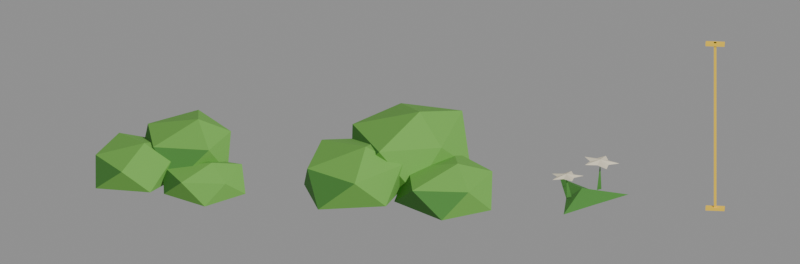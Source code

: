 # Source: BE_Nature_Undergrowth_mesh.blend  (saved by Blender 5.2.45; exported with 4.5.12 LTS)
import bpy
from mathutils import Matrix  # noqa: F401  (used for matrix-valued properties, if any)

bpy.ops.wm.read_factory_settings(use_empty=True)
scene = bpy.context.scene
scene.name = 'UNDER_REVIEW_Lineup'

# ---- materials (node trees are filled in below, after node groups)
mat_under_6fae4a = bpy.data.materials.new('UNDER_6FAE4A')
mat_under_6fae4a.diffuse_color = (0.159, 0.4233, 0.06848, 1.0)
mat_under_4c8a3a = bpy.data.materials.new('UNDER_4C8A3A')
mat_under_4c8a3a.diffuse_color = (0.07227, 0.2542, 0.04231, 1.0)
mat_under_f2e7cc = bpy.data.materials.new('UNDER_F2E7CC')
mat_under_f2e7cc.diffuse_color = (0.8879, 0.7991, 0.6038, 1.0)
mat_under_ffd43b = bpy.data.materials.new('UNDER_FFD43B')
mat_under_ffd43b.diffuse_color = (1.0, 0.6584, 0.04374, 1.0)

# ---- material node trees
mat_under_6fae4a.use_nodes = True; mat_under_6fae4a.node_tree.nodes.clear()
_N = mat_under_6fae4a.node_tree.nodes; _L = mat_under_6fae4a.node_tree.links
n0 = _N.new('ShaderNodeBsdfPrincipled'); n0.name = 'Principled BSDF'; n0.location = (-200, 100)
n0.inputs[0].default_value = (0.159, 0.4233, 0.06848, 1.0)
n0.inputs[2].default_value = 0.85
n0.inputs[10].default_value = 0.005
n1 = _N.new('ShaderNodeOutputMaterial'); n1.name = 'Material Output'; n1.location = (200, 100)
_L.new(n0.outputs[0], n1.inputs[0])
n1.is_active_output = True
mat_under_4c8a3a.use_nodes = True; mat_under_4c8a3a.node_tree.nodes.clear()
_N = mat_under_4c8a3a.node_tree.nodes; _L = mat_under_4c8a3a.node_tree.links
n0 = _N.new('ShaderNodeBsdfPrincipled'); n0.name = 'Principled BSDF'; n0.location = (-200, 100)
n0.inputs[0].default_value = (0.07227, 0.2542, 0.04231, 1.0)
n0.inputs[2].default_value = 0.85
n0.inputs[10].default_value = 0.005
n1 = _N.new('ShaderNodeOutputMaterial'); n1.name = 'Material Output'; n1.location = (200, 100)
_L.new(n0.outputs[0], n1.inputs[0])
n1.is_active_output = True
mat_under_f2e7cc.use_nodes = True; mat_under_f2e7cc.node_tree.nodes.clear()
_N = mat_under_f2e7cc.node_tree.nodes; _L = mat_under_f2e7cc.node_tree.links
n0 = _N.new('ShaderNodeBsdfPrincipled'); n0.name = 'Principled BSDF'; n0.location = (-200, 100)
n0.inputs[0].default_value = (0.8879, 0.7991, 0.6038, 1.0)
n0.inputs[2].default_value = 0.85
n0.inputs[10].default_value = 0.005
n1 = _N.new('ShaderNodeOutputMaterial'); n1.name = 'Material Output'; n1.location = (200, 100)
_L.new(n0.outputs[0], n1.inputs[0])
n1.is_active_output = True
mat_under_ffd43b.use_nodes = True; mat_under_ffd43b.node_tree.nodes.clear()
_N = mat_under_ffd43b.node_tree.nodes; _L = mat_under_ffd43b.node_tree.links
n0 = _N.new('ShaderNodeBsdfPrincipled'); n0.name = 'Principled BSDF'; n0.location = (-200, 100)
n0.inputs[0].default_value = (1.0, 0.6584, 0.04374, 1.0)
n0.inputs[2].default_value = 0.85
n0.inputs[10].default_value = 0.005
n1 = _N.new('ShaderNodeOutputMaterial'); n1.name = 'Material Output'; n1.location = (200, 100)
_L.new(n0.outputs[0], n1.inputs[0])
n1.is_active_output = True

# ---- cameras
cam_under_review_camera_002 = bpy.data.cameras.new('UNDER_REVIEW_Camera.002')
cam_under_review_camera_002.type = 'ORTHO'
cam_under_review_camera_002.ortho_scale = 21.0

# ---- meshes
me_be_nature_busha_geometry_001 = bpy.data.meshes.new('BE_Nature_BushA_Geometry.001')
me_be_nature_busha_geometry_001.from_pydata([(0.2487, -0.01668, 0.4271), (-0.7051, 0.9807, 0.4633), (-1.917, 0.3593, 0.3636), (-1.944, -0.8882, 0.4104), (-0.4899, -1.106, 0.4712), (-0.1083, 0.5598, 1.109), (-1.464, 0.8539, 1.146), (-2.0, -0.2162, 1.046), (-1.238, -1.184, 1.093), (0.01123, -0.6355, 1.154), (-1.19, 0.06237, 0.0), (-0.7117, -0.2663, 1.483), (1.394, 1.233, 0.6754), (-0.2168, 1.298, 0.5882), (-0.8853, 0.1711, 0.5358), (0.1706, -0.8546, 0.6666), (1.467, -0.09432, 0.6102), (0.5733, 1.5, 1.57), (-0.7019, 0.7995, 1.482), (-0.4664, -0.374, 1.43), (1.02, -0.6662, 1.561), (1.508, 0.5192, 1.504), (0.1433, 0.5511, 0.05627), (0.67, 0.2075, 2.0), (2.0, -0.8546, 0.4025), (1.345, 0.06392, 0.3226), (0.08344, 0.06536, 0.375), (-0.134, -1.047, 0.4113), (0.9784, -1.5, 0.3287), (1.861, -0.2724, 0.9672), (0.7599, 0.1205, 0.8873), (-0.2057, -0.4744, 0.9397), (0.3546, -1.427, 0.976), (1.501, -1.248, 0.8934), (0.6743, -0.4968, 0.02558), (1.103, -0.7806, 1.253)], [], [(1, 5, 0), (2, 6, 1), (3, 7, 2), (4, 8, 3), (0, 9, 4), (10, 1, 0), (10, 2, 1), (10, 3, 2), (10, 4, 3), (10, 0, 4), (11, 5, 6), (11, 6, 7), (11, 7, 8), (11, 8, 9), (11, 9, 5), (13, 17, 12), (14, 18, 13), (15, 19, 14), (16, 20, 15), (12, 21, 16), (22, 13, 12), (22, 14, 13), (22, 15, 14), (22, 16, 15), (22, 12, 16), (23, 17, 18), (23, 18, 19), (23, 19, 20), (23, 20, 21), (23, 21, 17), (25, 29, 24), (26, 30, 25), (27, 31, 26), (28, 32, 27), (24, 33, 28), (34, 25, 24), (34, 26, 25), (34, 27, 26), (34, 28, 27), (34, 24, 28), (35, 29, 30), (35, 30, 31), (35, 31, 32), (35, 32, 33), (35, 33, 29), (1, 6, 5), (2, 7, 6), (3, 8, 7), (4, 9, 8), (0, 5, 9), (13, 18, 17), (14, 19, 18), (15, 20, 19), (16, 21, 20), (12, 17, 21), (25, 30, 29), (26, 31, 30), (27, 32, 31), (28, 33, 32), (24, 29, 33)])
me_be_nature_busha_geometry_001.polygons.foreach_set('material_index', [0, 1, 1, 0, 0, 1, 1, 1, 1, 1, 0, 0, 0, 0, 0, 0, 1, 1, 0, 0, 1, 1, 1, 1, 1, 0, 0, 0, 0, 0, 0, 1, 1, 0, 0, 1, 1, 1, 1, 1, 0, 0, 0, 0, 0, 0, 1, 1, 0, 0, 0, 1, 1, 0, 0, 0, 1, 1, 0, 0])
me_be_nature_busha_geometry_001.materials.append(mat_under_6fae4a)
me_be_nature_busha_geometry_001.materials.append(mat_under_4c8a3a)
me_be_nature_busha_geometry_001.update()
me_be_nature_bushb_geometry_001 = bpy.data.meshes.new('BE_Nature_BushB_Geometry.001')
me_be_nature_bushb_geometry_001.from_pydata([(0.3002, -0.04083, 0.5913), (-1.293, 0.746, 0.562), (-2.5, -0.3222, 0.46), (-2.008, -1.874, 0.5742), (-0.2459, -1.568, 0.5812), (-0.3891, 0.5665, 1.472), (-2.088, 0.3636, 1.443), (-2.358, -1.062, 1.341), (-1.033, -2.0, 1.455), (0.1269, -0.8769, 1.462), (-1.427, -0.3667, 0.0), (-0.8392, -0.7819, 1.915), (1.824, 0.3851, 0.7885), (0.7166, 1.988, 0.6384), (-1.007, 1.706, 0.6524), (-1.261, -0.3367, 0.7908), (0.4435, -0.9134, 0.6617), (1.523, 1.452, 1.877), (-0.1323, 2.0, 1.727), (-1.308, 0.7309, 1.741), (-0.4712, -0.9861, 1.879), (1.123, -0.385, 1.75), (-0.1192, 0.8664, 0.0338), (0.4872, 0.3475, 2.4), (2.107, 0.3233, 0.438), (0.6437, 0.3175, 0.3859), (-0.06191, -1.126, 0.4918), (1.257, -1.991, 0.4558), (2.5, -1.191, 0.3799), (1.36, 0.5391, 1.164), (0.2438, -0.3137, 1.112), (0.4727, -1.826, 1.217), (1.942, -1.724, 1.181), (2.466, -0.391, 1.106), (1.081, -0.4903, 0.0), (1.592, -0.9055, 1.577)], [], [(1, 5, 0), (2, 6, 1), (3, 7, 2), (4, 8, 3), (0, 9, 4), (10, 1, 0), (10, 2, 1), (10, 3, 2), (10, 4, 3), (10, 0, 4), (11, 5, 6), (11, 6, 7), (11, 7, 8), (11, 8, 9), (11, 9, 5), (13, 17, 12), (14, 18, 13), (15, 19, 14), (16, 20, 15), (12, 21, 16), (22, 13, 12), (22, 14, 13), (22, 15, 14), (22, 16, 15), (22, 12, 16), (23, 17, 18), (23, 18, 19), (23, 19, 20), (23, 20, 21), (23, 21, 17), (25, 29, 24), (26, 30, 25), (27, 31, 26), (28, 32, 27), (24, 33, 28), (34, 25, 24), (34, 26, 25), (34, 27, 26), (34, 28, 27), (34, 24, 28), (35, 29, 30), (35, 30, 31), (35, 31, 32), (35, 32, 33), (35, 33, 29), (1, 6, 5), (2, 7, 6), (3, 8, 7), (4, 9, 8), (0, 5, 9), (13, 18, 17), (14, 19, 18), (15, 20, 19), (16, 21, 20), (12, 17, 21), (25, 30, 29), (26, 31, 30), (27, 32, 31), (28, 33, 32), (24, 29, 33)])
me_be_nature_bushb_geometry_001.polygons.foreach_set('material_index', [0, 1, 1, 0, 0, 1, 1, 1, 1, 1, 0, 0, 0, 0, 0, 0, 1, 1, 0, 0, 1, 1, 1, 1, 1, 0, 0, 0, 0, 0, 0, 1, 1, 0, 0, 1, 1, 1, 1, 1, 0, 0, 0, 0, 0, 0, 1, 1, 0, 0, 0, 1, 1, 0, 0, 0, 1, 1, 0, 0])
me_be_nature_bushb_geometry_001.materials.append(mat_under_6fae4a)
me_be_nature_bushb_geometry_001.materials.append(mat_under_4c8a3a)
me_be_nature_bushb_geometry_001.update()
me_be_nature_flowerclump_geometry_001 = bpy.data.meshes.new('BE_Nature_FlowerClump_Geometry.001')
me_be_nature_flowerclump_geometry_001.from_pydata([(1.0, 0.2264, 0.2285), (0.01878, 0.5057, 0.159), (-0.8727, 1.0, 0.2285), (-0.6251, 0.0151, 0.159), (-0.6098, -1.0, 0.2285), (0.1239, -0.2943, 0.159), (-0.1608, 0.07548, 0.0), (-0.2194, 0.1337, 0.4173), (-0.4711, -0.1341, 0.298), (-0.5852, -0.06858, 0.298), (-0.5852, -0.1997, 0.298), (-0.6057, -0.1807, 0.9041), (0.2782, 0.3433, 0.298), (0.1641, 0.4089, 0.298), (0.1641, 0.2778, 0.298), (0.2489, 0.3084, 1.123), (-0.1514, -0.1354, 0.9347), (-0.4251, -0.0205, 0.9015), (-0.5086, 0.2631, 0.8448), (-0.7031, 0.03964, 0.8784), (-1.0, 0.04822, 0.8642), (-0.8465, -0.2047, 0.9182), (-0.9464, -0.483, 0.9662), (-0.6571, -0.4159, 0.9659), (-0.4219, -0.5965, 1.01), (-0.3967, -0.3021, 0.9556), (-0.6057, -0.1807, 0.9984), (-0.6057, -0.1807, 0.8594), (0.7498, 0.3584, 1.073), (0.448, 0.485, 1.082), (0.3559, 0.7977, 1.047), (0.1416, 0.5513, 1.099), (-0.1858, 0.5608, 1.125), (-0.01654, 0.2819, 1.149), (-0.1268, -0.02492, 1.2), (0.1922, 0.04905, 1.163), (0.4515, -0.15, 1.168), (0.4794, 0.1746, 1.121), (0.2489, 0.3084, 1.197), (0.2489, 0.3084, 1.058)], [], [(6, 1, 0), (6, 2, 1), (6, 3, 2), (6, 4, 3), (6, 5, 4), (6, 0, 5), (7, 0, 1), (7, 1, 2), (7, 2, 3), (7, 3, 4), (7, 4, 5), (7, 5, 0), (8, 10, 9), (8, 9, 11), (9, 10, 11), (10, 8, 11), (12, 14, 13), (12, 13, 15), (13, 14, 15), (14, 12, 15), (26, 16, 17), (26, 17, 18), (26, 18, 19), (26, 19, 20), (26, 20, 21), (26, 21, 22), (26, 22, 23), (26, 23, 24), (26, 24, 25), (26, 25, 16), (27, 17, 16), (27, 18, 17), (27, 19, 18), (27, 20, 19), (27, 21, 20), (27, 22, 21), (27, 23, 22), (27, 24, 23), (27, 25, 24), (27, 16, 25), (38, 28, 29), (38, 29, 30), (38, 30, 31), (38, 31, 32), (38, 32, 33), (38, 33, 34), (38, 34, 35), (38, 35, 36), (38, 36, 37), (38, 37, 28), (39, 29, 28), (39, 30, 29), (39, 31, 30), (39, 32, 31), (39, 33, 32), (39, 34, 33), (39, 35, 34), (39, 36, 35), (39, 37, 36), (39, 28, 37)])
me_be_nature_flowerclump_geometry_001.polygons.foreach_set('material_index', [0, 0, 0, 0, 0, 0, 0, 0, 0, 0, 0, 0, 0, 0, 0, 0, 0, 0, 0, 0, 1, 1, 1, 1, 1, 1, 1, 1, 1, 1, 1, 1, 1, 1, 1, 1, 1, 1, 1, 1, 1, 1, 1, 1, 1, 1, 1, 1, 1, 1, 1, 1, 1, 1, 1, 1, 1, 1, 1, 1])
me_be_nature_flowerclump_geometry_001.materials.append(mat_under_4c8a3a)
me_be_nature_flowerclump_geometry_001.materials.append(mat_under_f2e7cc)
me_be_nature_flowerclump_geometry_001.update()
me_under_review_gauge_001 = bpy.data.meshes.new('UNDER_REVIEW_Gauge.001')
me_under_review_gauge_001.from_pydata([(-0.0325, -0.0325, 0.0), (0.0325, -0.0325, 0.0), (0.0325, 0.0325, 0.0), (-0.0325, 0.0325, 0.0), (-0.0325, -0.0325, 5.0), (0.0325, -0.0325, 5.0), (0.0325, 0.0325, 5.0), (-0.0325, 0.0325, 5.0), (-0.25, -0.07, 0.0), (0.25, -0.07, 0.0), (0.25, 0.07, 0.0), (-0.25, 0.07, 0.0), (-0.25, -0.07, 0.08), (0.25, -0.07, 0.08), (0.25, 0.07, 0.08), (-0.25, 0.07, 0.08), (-0.25, -0.07, 4.92), (0.25, -0.07, 4.92), (0.25, 0.07, 4.92), (-0.25, 0.07, 4.92), (-0.25, -0.07, 5.0), (0.25, -0.07, 5.0), (0.25, 0.07, 5.0), (-0.25, 0.07, 5.0)], [], [(0, 3, 2, 1), (4, 5, 6, 7), (0, 1, 5, 4), (1, 2, 6, 5), (2, 3, 7, 6), (3, 0, 4, 7), (8, 11, 10, 9), (12, 13, 14, 15), (8, 9, 13, 12), (9, 10, 14, 13), (10, 11, 15, 14), (11, 8, 12, 15), (16, 19, 18, 17), (20, 21, 22, 23), (16, 17, 21, 20), (17, 18, 22, 21), (18, 19, 23, 22), (19, 16, 20, 23)])
me_under_review_gauge_001.materials.append(mat_under_ffd43b)
me_under_review_gauge_001.update()

# ---- objects
ob_under_review_busha = bpy.data.objects.new('UNDER_REVIEW_BushA', me_be_nature_busha_geometry_001)
ob_under_review_bushb = bpy.data.objects.new('UNDER_REVIEW_BushB', me_be_nature_bushb_geometry_001)
ob_under_review_flowerclump = bpy.data.objects.new('UNDER_REVIEW_FlowerClump', me_be_nature_flowerclump_geometry_001)
ob_under_review_5stud_gauge = bpy.data.objects.new('UNDER_REVIEW_5STUD_GAUGE', me_under_review_gauge_001)
ob_under_review_camera = bpy.data.objects.new('UNDER_REVIEW_Camera', cam_under_review_camera_002)

# ---- transforms, parenting, visibility, modifiers, constraints
ob_under_review_busha.location = (-6.0, 0.0, 0.0)
ob_under_review_bushb.location = (0.0, 0.0, 0.0)
ob_under_review_flowerclump.location = (5.0, 0.0, 0.0)
ob_under_review_5stud_gauge.location = (8.3, 0.0, 0.0)
ob_under_review_camera.location = (6.993, -87.41, 50.07)
ob_under_review_camera.rotation_euler = (1.069, -2.761e-09, 0.07983)

# ---- collection membership
scene.collection.objects.link(ob_under_review_busha)
scene.collection.objects.link(ob_under_review_bushb)
scene.collection.objects.link(ob_under_review_flowerclump)
scene.collection.objects.link(ob_under_review_5stud_gauge)
scene.collection.objects.link(ob_under_review_camera)

# ---- scene / render settings (as saved in the file)
scene.camera = ob_under_review_camera
scene.frame_start = 1; scene.frame_end = 250; scene.frame_set(1)
scene.render.engine = 'BLENDER_WORKBENCH'
scene.render.image_settings.exr_codec = 'NONE'
scene.render.resolution_x = 1000
scene.render.resolution_y = 330
scene.render.film_transparent = True
scene.render.use_bake_clear = False
scene.render.bake_margin = 0
scene.render.bake_bias = 0.0
scene.render.bake_samples = 0
scene.render.simplify_subdivision_render = 0
scene.render.simplify_child_particles_render = 0.0
scene.render.compositor_device = 'GPU'
scene.eevee.use_volume_custom_range = False
scene.eevee.gtao_distance = 0.0
scene.eevee.use_fast_gi = False
scene.eevee.fast_gi_thickness_near = 0.1
scene.eevee.fast_gi_thickness_far = 0.0
scene.eevee.ray_tracing_options.screen_trace_thickness = 0.1
bpy.context.view_layer.update()

# ---- added for rendering (the .blend has no usable light): sun + grey world if the file has none
light_auto_sun = bpy.data.lights.new('AutoSun', 'SUN')
light_auto_sun.energy = 3.0
light_auto_sun.angle = 0.0523599
ob_auto_sun = bpy.data.objects.new('AutoSun', light_auto_sun)
scene.collection.objects.link(ob_auto_sun)
ob_auto_sun.rotation_euler = (0.872665, 0.174533, 0.523599)
if scene.world is None:
    world_auto = bpy.data.worlds.new('AutoWorld')
    world_auto.color = (0.3, 0.3, 0.3)
    scene.world = world_auto
bpy.context.view_layer.update()
